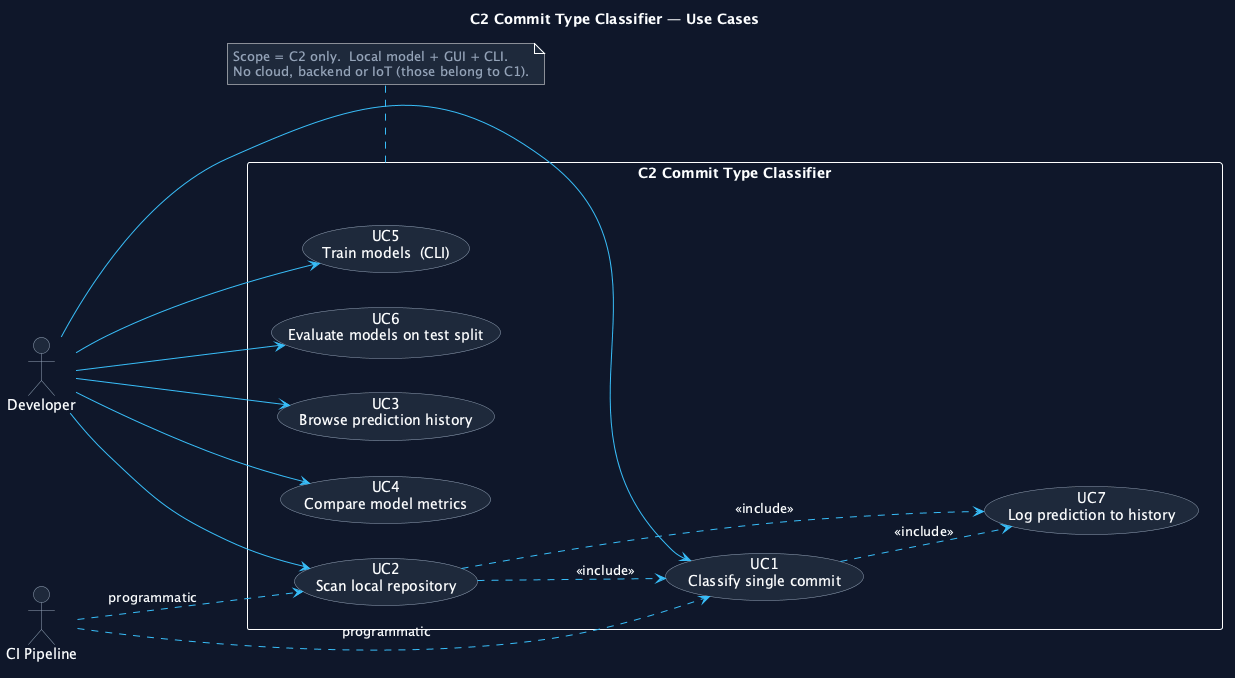

The diagram above was rendered by PlantUML. Its source (embedded in the PNG):
@startuml 01_use_cases
' Figure 1 — Use Case Diagram (UML)
' Component: C2 Commit Type Classifier
' Actor: a single primary actor (Developer); a secondary actor (CI Pipeline) for batch runs.

skinparam backgroundColor #0F172A
skinparam shadowing false
skinparam defaultFontName "Fira Sans"
skinparam defaultFontColor #F8FAFC

skinparam actor {
  BorderColor #94A3B8
  BackgroundColor #1E293B
  FontColor #F8FAFC
}
skinparam usecase {
  BorderColor #94A3B8
  BackgroundColor #1E293B
  FontColor #F8FAFC
  ArrowColor #38BDF8
}
skinparam package {
  BorderColor rgba(148,163,184,0.30)
  BackgroundColor #0F172A
  FontColor #94A3B8
}
skinparam stereotypeCBackgroundColor #38BDF8
skinparam noteFontColor #94A3B8
skinparam noteBackgroundColor #1E293B
skinparam noteBorderColor rgba(148,163,184,0.18)

left to right direction

title C2 Commit Type Classifier — Use Cases

actor "Developer" as DEV
actor "CI Pipeline" as CI

rectangle "C2 Commit Type Classifier" as SYS {
  usecase "UC1\nClassify single commit" as UC1
  usecase "UC2\nScan local repository" as UC2
  usecase "UC3\nBrowse prediction history" as UC3
  usecase "UC4\nCompare model metrics" as UC4
  usecase "UC5\nTrain models  (CLI)" as UC5
  usecase "UC6\nEvaluate models on test split" as UC6
  usecase "UC7\nLog prediction to history" as UC7
}

DEV --> UC1
DEV --> UC2
DEV --> UC3
DEV --> UC4
DEV --> UC5
DEV --> UC6

CI ..> UC1 : programmatic
CI ..> UC2 : programmatic

UC1 ..> UC7 : <<include>>
UC2 ..> UC1 : <<include>>
UC2 ..> UC7 : <<include>>

note bottom of SYS
  Scope = C2 only.  Local model + GUI + CLI.
  No cloud, backend or IoT (those belong to C1).
end note

@enduml